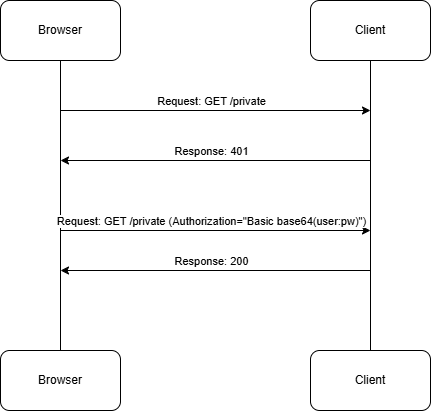

The diagram above was exported from draw.io. Its source (the exported page's mxGraphModel, read from the mxfile embedded in the PNG):
<mxGraphModel dx="1027" dy="570" grid="1" gridSize="10" guides="1" tooltips="1" connect="1" arrows="1" fold="1" page="1" pageScale="1" pageWidth="827" pageHeight="1169" math="0" shadow="0">
  <root>
    <mxCell id="0" />
    <mxCell id="1" parent="0" />
    <mxCell id="iPszVJ2tOLRdzfPgCDqI-6" style="edgeStyle=orthogonalEdgeStyle;shape=connector;rounded=0;orthogonalLoop=1;jettySize=auto;html=1;entryX=0.5;entryY=0;entryDx=0;entryDy=0;strokeColor=default;align=center;verticalAlign=middle;fontFamily=Helvetica;fontSize=11;fontColor=default;labelBackgroundColor=default;startFill=0;endArrow=none;" edge="1" parent="1" source="iPszVJ2tOLRdzfPgCDqI-1" target="iPszVJ2tOLRdzfPgCDqI-4">
      <mxGeometry relative="1" as="geometry" />
    </mxCell>
    <mxCell id="iPszVJ2tOLRdzfPgCDqI-1" value="Client" style="rounded=1;whiteSpace=wrap;html=1;" vertex="1" parent="1">
      <mxGeometry x="490" y="80" width="120" height="60" as="geometry" />
    </mxCell>
    <mxCell id="iPszVJ2tOLRdzfPgCDqI-5" style="edgeStyle=orthogonalEdgeStyle;rounded=0;orthogonalLoop=1;jettySize=auto;html=1;endArrow=none;startFill=0;" edge="1" parent="1" source="iPszVJ2tOLRdzfPgCDqI-2" target="iPszVJ2tOLRdzfPgCDqI-3">
      <mxGeometry relative="1" as="geometry" />
    </mxCell>
    <mxCell id="iPszVJ2tOLRdzfPgCDqI-2" value="Browser" style="rounded=1;whiteSpace=wrap;html=1;" vertex="1" parent="1">
      <mxGeometry x="180" y="80" width="120" height="60" as="geometry" />
    </mxCell>
    <mxCell id="iPszVJ2tOLRdzfPgCDqI-3" value="Browser" style="rounded=1;whiteSpace=wrap;html=1;" vertex="1" parent="1">
      <mxGeometry x="180" y="430" width="120" height="60" as="geometry" />
    </mxCell>
    <mxCell id="iPszVJ2tOLRdzfPgCDqI-4" value="Client" style="rounded=1;whiteSpace=wrap;html=1;" vertex="1" parent="1">
      <mxGeometry x="490" y="430" width="120" height="60" as="geometry" />
    </mxCell>
    <mxCell id="iPszVJ2tOLRdzfPgCDqI-7" value="" style="endArrow=classic;html=1;rounded=0;strokeColor=default;align=center;verticalAlign=middle;fontFamily=Helvetica;fontSize=11;fontColor=default;labelBackgroundColor=default;edgeStyle=orthogonalEdgeStyle;" edge="1" parent="1">
      <mxGeometry width="50" height="50" relative="1" as="geometry">
        <mxPoint x="240" y="190" as="sourcePoint" />
        <mxPoint x="550" y="190" as="targetPoint" />
      </mxGeometry>
    </mxCell>
    <mxCell id="iPszVJ2tOLRdzfPgCDqI-8" value="Request: GET /private" style="edgeLabel;html=1;align=center;verticalAlign=middle;resizable=0;points=[];fontFamily=Helvetica;fontSize=11;fontColor=default;labelBackgroundColor=default;" vertex="1" connectable="0" parent="iPszVJ2tOLRdzfPgCDqI-7">
      <mxGeometry x="-0.0581" y="2" relative="1" as="geometry">
        <mxPoint x="4" y="-8" as="offset" />
      </mxGeometry>
    </mxCell>
    <mxCell id="iPszVJ2tOLRdzfPgCDqI-9" value="" style="endArrow=classic;html=1;rounded=0;strokeColor=default;align=center;verticalAlign=middle;fontFamily=Helvetica;fontSize=11;fontColor=default;labelBackgroundColor=default;edgeStyle=orthogonalEdgeStyle;" edge="1" parent="1">
      <mxGeometry width="50" height="50" relative="1" as="geometry">
        <mxPoint x="550" y="240" as="sourcePoint" />
        <mxPoint x="240" y="240" as="targetPoint" />
      </mxGeometry>
    </mxCell>
    <mxCell id="iPszVJ2tOLRdzfPgCDqI-10" value="Response: 401" style="edgeLabel;html=1;align=center;verticalAlign=middle;resizable=0;points=[];fontFamily=Helvetica;fontSize=11;fontColor=default;labelBackgroundColor=default;" vertex="1" connectable="0" parent="iPszVJ2tOLRdzfPgCDqI-9">
      <mxGeometry x="0.3011" y="1" relative="1" as="geometry">
        <mxPoint x="42" y="-11" as="offset" />
      </mxGeometry>
    </mxCell>
    <mxCell id="iPszVJ2tOLRdzfPgCDqI-12" value="" style="endArrow=classic;html=1;rounded=0;strokeColor=default;align=center;verticalAlign=middle;fontFamily=Helvetica;fontSize=11;fontColor=default;labelBackgroundColor=default;edgeStyle=orthogonalEdgeStyle;" edge="1" parent="1">
      <mxGeometry width="50" height="50" relative="1" as="geometry">
        <mxPoint x="240" y="310" as="sourcePoint" />
        <mxPoint x="550" y="310" as="targetPoint" />
      </mxGeometry>
    </mxCell>
    <mxCell id="iPszVJ2tOLRdzfPgCDqI-13" value="Request: GET /private (Authorization=&quot;Basic base64(user:pw)&quot;)" style="edgeLabel;html=1;align=center;verticalAlign=middle;resizable=0;points=[];fontFamily=Helvetica;fontSize=11;fontColor=default;labelBackgroundColor=default;" vertex="1" connectable="0" parent="iPszVJ2tOLRdzfPgCDqI-12">
      <mxGeometry x="-0.0581" y="2" relative="1" as="geometry">
        <mxPoint x="4" y="-8" as="offset" />
      </mxGeometry>
    </mxCell>
    <mxCell id="iPszVJ2tOLRdzfPgCDqI-14" value="" style="endArrow=classic;html=1;rounded=0;strokeColor=default;align=center;verticalAlign=middle;fontFamily=Helvetica;fontSize=11;fontColor=default;labelBackgroundColor=default;edgeStyle=orthogonalEdgeStyle;" edge="1" parent="1">
      <mxGeometry width="50" height="50" relative="1" as="geometry">
        <mxPoint x="550" y="350" as="sourcePoint" />
        <mxPoint x="240" y="350" as="targetPoint" />
      </mxGeometry>
    </mxCell>
    <mxCell id="iPszVJ2tOLRdzfPgCDqI-15" value="Response: 200" style="edgeLabel;html=1;align=center;verticalAlign=middle;resizable=0;points=[];fontFamily=Helvetica;fontSize=11;fontColor=default;labelBackgroundColor=default;" vertex="1" connectable="0" parent="iPszVJ2tOLRdzfPgCDqI-14">
      <mxGeometry x="0.3011" y="1" relative="1" as="geometry">
        <mxPoint x="42" y="-11" as="offset" />
      </mxGeometry>
    </mxCell>
  </root>
</mxGraphModel>